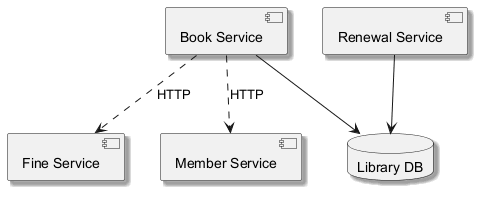

The diagram above was rendered by PlantUML. Its source (embedded in the PNG):
@startuml
skinparam backgroundColor #FFFFFF
skinparam classBackgroundColor #F3E5F5
skinparam classBorderColor #6A1B9A
skinparam shadowing true
component "Fine Service" as C_FineService
component "Member Service" as C_MemberService
component "Book Service" as C_BookService
component "Renewal Service" as C_RenewalService
database "Library DB" as DB_library
C_BookService --> DB_library
C_RenewalService --> DB_library
C_BookService ..> C_FineService : HTTP
C_BookService ..> C_MemberService : HTTP
@enduml